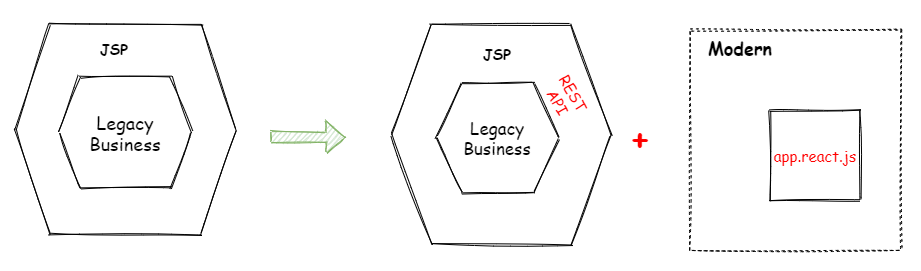

The diagram above was exported from draw.io. Its source (the exported page's mxGraphModel, read from the mxfile embedded in the PNG):
<mxGraphModel dx="1030" dy="779" grid="1" gridSize="10" guides="1" tooltips="1" connect="1" arrows="1" fold="1" page="1" pageScale="1" pageWidth="850" pageHeight="1100" math="0" shadow="0">
  <root>
    <mxCell id="0" />
    <mxCell id="1" parent="0" />
    <mxCell id="55" value="" style="rounded=0;whiteSpace=wrap;html=1;dashed=1;sketch=0;fontFamily=Comic Sans MS;fontSize=15;strokeColor=none;" parent="1" vertex="1">
      <mxGeometry x="190" y="390" width="920" height="270" as="geometry" />
    </mxCell>
    <mxCell id="50" value="" style="rounded=0;whiteSpace=wrap;html=1;sketch=1;fontFamily=Comic Sans MS;fontSize=15;dashed=1;" parent="1" vertex="1">
      <mxGeometry x="880" y="420" width="210" height="220" as="geometry" />
    </mxCell>
    <mxCell id="23" value="&lt;font color=&quot;#ff0000&quot;&gt;app.react.js&lt;/font&gt;" style="whiteSpace=wrap;html=1;aspect=fixed;sketch=1;fontFamily=Comic Sans MS;fontSize=15;" parent="1" vertex="1">
      <mxGeometry x="960" y="500" width="90" height="90" as="geometry" />
    </mxCell>
    <mxCell id="28" value="" style="group" parent="1" vertex="1" connectable="0">
      <mxGeometry x="205" y="410" width="220" height="210" as="geometry" />
    </mxCell>
    <mxCell id="26" value="" style="shape=hexagon;perimeter=hexagonPerimeter2;whiteSpace=wrap;html=1;fixedSize=1;sketch=1;fontFamily=Comic Sans MS;fontSize=15;size=34;" parent="28" vertex="1">
      <mxGeometry y="4" width="220.00000000000003" height="210" as="geometry" />
    </mxCell>
    <mxCell id="25" value="&lt;font style=&quot;font-size: 18px&quot;&gt;Legacy&lt;br&gt;Business&lt;br&gt;&lt;/font&gt;" style="shape=hexagon;perimeter=hexagonPerimeter2;whiteSpace=wrap;html=1;fixedSize=1;sketch=1;fontFamily=Comic Sans MS;fontSize=15;" parent="28" vertex="1">
      <mxGeometry x="44" y="56" width="132" height="112" as="geometry" />
    </mxCell>
    <mxCell id="27" value="&lt;b&gt;JSP&lt;/b&gt;" style="text;html=1;strokeColor=none;fillColor=none;align=center;verticalAlign=middle;whiteSpace=wrap;rounded=0;sketch=1;fontFamily=Comic Sans MS;fontSize=15;" parent="28" vertex="1">
      <mxGeometry x="77" y="14" width="44" height="28" as="geometry" />
    </mxCell>
    <mxCell id="29" value="" style="group" parent="1" vertex="1" connectable="0">
      <mxGeometry x="581" y="414" width="220" height="220" as="geometry" />
    </mxCell>
    <mxCell id="30" value="" style="shape=hexagon;perimeter=hexagonPerimeter2;whiteSpace=wrap;html=1;fixedSize=1;sketch=1;fontFamily=Comic Sans MS;fontSize=15;size=40;" parent="29" vertex="1">
      <mxGeometry width="220.00000000000003" height="220" as="geometry" />
    </mxCell>
    <mxCell id="31" value="&lt;font style=&quot;font-size: 17px&quot;&gt;Legacy&lt;br&gt;Business&lt;br&gt;&lt;/font&gt;" style="shape=hexagon;perimeter=hexagonPerimeter2;whiteSpace=wrap;html=1;fixedSize=1;sketch=1;fontFamily=Comic Sans MS;fontSize=15;size=26;" parent="29" vertex="1">
      <mxGeometry x="44" y="58.66235294117647" width="123.61904761904762" height="109.5729411764706" as="geometry" />
    </mxCell>
    <mxCell id="32" value="&lt;b&gt;JSP&lt;/b&gt;" style="text;html=1;strokeColor=none;fillColor=none;align=center;verticalAlign=middle;whiteSpace=wrap;rounded=0;sketch=1;fontFamily=Comic Sans MS;fontSize=15;" parent="29" vertex="1">
      <mxGeometry x="83.80952380952381" y="14.666666666666666" width="44.00000000000001" height="29.333333333333332" as="geometry" />
    </mxCell>
    <mxCell id="33" value="&lt;font color=&quot;#ff0000&quot;&gt;REST&lt;br&gt;API&lt;/font&gt;" style="text;html=1;strokeColor=none;fillColor=none;align=center;verticalAlign=middle;whiteSpace=wrap;rounded=0;sketch=1;fontFamily=Comic Sans MS;fontSize=15;rotation=60;" parent="29" vertex="1">
      <mxGeometry x="151.99526315789475" y="58.66666666666667" width="46.31578947368422" height="29.333333333333332" as="geometry" />
    </mxCell>
    <mxCell id="52" value="&lt;font style=&quot;font-size: 18px&quot;&gt;&lt;b&gt;Modern&lt;/b&gt;&lt;/font&gt;" style="text;html=1;strokeColor=none;fillColor=none;align=center;verticalAlign=middle;whiteSpace=wrap;rounded=0;dashed=1;sketch=1;fontFamily=Comic Sans MS;fontSize=15;" parent="1" vertex="1">
      <mxGeometry x="910" y="427" width="40" height="20" as="geometry" />
    </mxCell>
    <mxCell id="53" value="" style="shape=flexArrow;endArrow=classic;html=1;fontFamily=Comic Sans MS;fontSize=15;shadow=0;rounded=0;sketch=1;strokeColor=#82b366;fillColor=#d5e8d4;" parent="1" edge="1">
      <mxGeometry width="50" height="50" relative="1" as="geometry">
        <mxPoint x="460" y="526.5" as="sourcePoint" />
        <mxPoint x="535" y="526.5" as="targetPoint" />
      </mxGeometry>
    </mxCell>
    <mxCell id="54" value="&lt;h1&gt;&lt;font color=&quot;#ff0000&quot; size=&quot;1&quot;&gt;&lt;b style=&quot;font-size: 34px&quot;&gt;+&lt;/b&gt;&lt;/font&gt;&lt;/h1&gt;" style="text;html=1;strokeColor=none;fillColor=none;align=center;verticalAlign=middle;whiteSpace=wrap;rounded=0;dashed=1;sketch=1;fontFamily=Comic Sans MS;fontSize=15;" parent="1" vertex="1">
      <mxGeometry x="810" y="517" width="40" height="20" as="geometry" />
    </mxCell>
  </root>
</mxGraphModel>